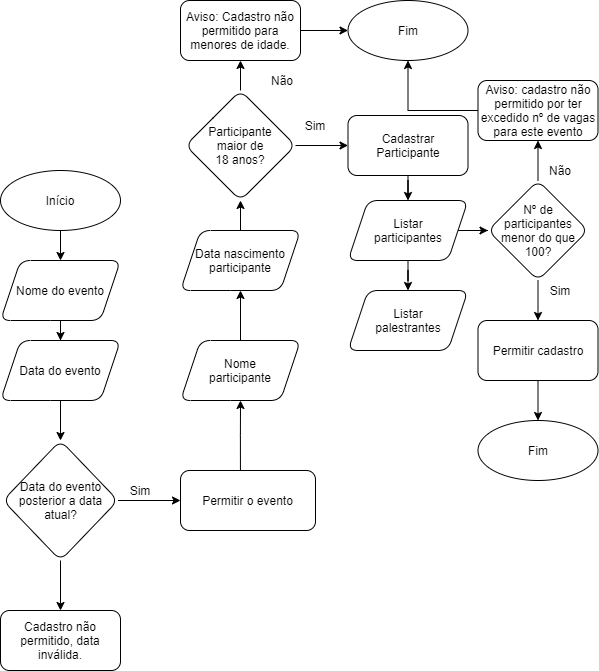

The diagram above was exported from draw.io. Its source (the exported page's mxGraphModel, read from the mxfile embedded in the PNG):
<mxGraphModel dx="828" dy="462" grid="1" gridSize="10" guides="1" tooltips="1" connect="1" arrows="1" fold="1" page="1" pageScale="1" pageWidth="827" pageHeight="1169" math="0" shadow="0">
  <root>
    <mxCell id="WIyWlLk6GJQsqaUBKTNV-0" />
    <mxCell id="WIyWlLk6GJQsqaUBKTNV-1" parent="WIyWlLk6GJQsqaUBKTNV-0" />
    <mxCell id="3FV-UpmjKZ0-qdDAkk3F-6" value="" style="edgeStyle=orthogonalEdgeStyle;rounded=0;orthogonalLoop=1;jettySize=auto;html=1;" parent="WIyWlLk6GJQsqaUBKTNV-1" source="3FV-UpmjKZ0-qdDAkk3F-0" target="3FV-UpmjKZ0-qdDAkk3F-5" edge="1">
      <mxGeometry relative="1" as="geometry" />
    </mxCell>
    <mxCell id="3FV-UpmjKZ0-qdDAkk3F-0" value="&lt;span&gt;Início&lt;/span&gt;" style="ellipse;whiteSpace=wrap;html=1;rounded=1;shadow=0;strokeWidth=1;glass=0;" parent="WIyWlLk6GJQsqaUBKTNV-1" vertex="1">
      <mxGeometry x="150" y="190" width="120" height="60" as="geometry" />
    </mxCell>
    <mxCell id="3FV-UpmjKZ0-qdDAkk3F-8" value="" style="edgeStyle=orthogonalEdgeStyle;rounded=0;orthogonalLoop=1;jettySize=auto;html=1;" parent="WIyWlLk6GJQsqaUBKTNV-1" source="3FV-UpmjKZ0-qdDAkk3F-5" target="3FV-UpmjKZ0-qdDAkk3F-7" edge="1">
      <mxGeometry relative="1" as="geometry" />
    </mxCell>
    <mxCell id="3FV-UpmjKZ0-qdDAkk3F-5" value="Nome do evento" style="shape=parallelogram;perimeter=parallelogramPerimeter;whiteSpace=wrap;html=1;fixedSize=1;rounded=1;shadow=0;strokeWidth=1;glass=0;" parent="WIyWlLk6GJQsqaUBKTNV-1" vertex="1">
      <mxGeometry x="150" y="280" width="120" height="60" as="geometry" />
    </mxCell>
    <mxCell id="3FV-UpmjKZ0-qdDAkk3F-10" value="" style="edgeStyle=orthogonalEdgeStyle;rounded=0;orthogonalLoop=1;jettySize=auto;html=1;" parent="WIyWlLk6GJQsqaUBKTNV-1" source="3FV-UpmjKZ0-qdDAkk3F-7" target="3FV-UpmjKZ0-qdDAkk3F-9" edge="1">
      <mxGeometry relative="1" as="geometry" />
    </mxCell>
    <mxCell id="3FV-UpmjKZ0-qdDAkk3F-7" value="Data do evento" style="shape=parallelogram;perimeter=parallelogramPerimeter;whiteSpace=wrap;html=1;fixedSize=1;rounded=1;shadow=0;strokeWidth=1;glass=0;" parent="WIyWlLk6GJQsqaUBKTNV-1" vertex="1">
      <mxGeometry x="150" y="360" width="120" height="60" as="geometry" />
    </mxCell>
    <mxCell id="3FV-UpmjKZ0-qdDAkk3F-13" value="" style="edgeStyle=orthogonalEdgeStyle;rounded=0;orthogonalLoop=1;jettySize=auto;html=1;" parent="WIyWlLk6GJQsqaUBKTNV-1" source="3FV-UpmjKZ0-qdDAkk3F-9" target="3FV-UpmjKZ0-qdDAkk3F-12" edge="1">
      <mxGeometry relative="1" as="geometry" />
    </mxCell>
    <mxCell id="3FV-UpmjKZ0-qdDAkk3F-16" value="" style="edgeStyle=orthogonalEdgeStyle;rounded=0;orthogonalLoop=1;jettySize=auto;html=1;" parent="WIyWlLk6GJQsqaUBKTNV-1" source="3FV-UpmjKZ0-qdDAkk3F-9" target="3FV-UpmjKZ0-qdDAkk3F-15" edge="1">
      <mxGeometry relative="1" as="geometry" />
    </mxCell>
    <mxCell id="3FV-UpmjKZ0-qdDAkk3F-9" value="Data do evento posterior a data atual?" style="rhombus;whiteSpace=wrap;html=1;rounded=1;shadow=0;strokeWidth=1;glass=0;" parent="WIyWlLk6GJQsqaUBKTNV-1" vertex="1">
      <mxGeometry x="152.5" y="460" width="115" height="120" as="geometry" />
    </mxCell>
    <mxCell id="3FV-UpmjKZ0-qdDAkk3F-21" value="" style="edgeStyle=orthogonalEdgeStyle;rounded=0;orthogonalLoop=1;jettySize=auto;html=1;exitX=0.444;exitY=0;exitDx=0;exitDy=0;exitPerimeter=0;" parent="WIyWlLk6GJQsqaUBKTNV-1" source="3FV-UpmjKZ0-qdDAkk3F-12" target="3FV-UpmjKZ0-qdDAkk3F-20" edge="1">
      <mxGeometry relative="1" as="geometry" />
    </mxCell>
    <mxCell id="3FV-UpmjKZ0-qdDAkk3F-12" value="Permitir o evento" style="whiteSpace=wrap;html=1;rounded=1;shadow=0;strokeWidth=1;glass=0;" parent="WIyWlLk6GJQsqaUBKTNV-1" vertex="1">
      <mxGeometry x="330" y="490" width="135" height="60" as="geometry" />
    </mxCell>
    <mxCell id="3FV-UpmjKZ0-qdDAkk3F-14" value="Sim" style="text;html=1;strokeColor=none;fillColor=none;align=center;verticalAlign=middle;whiteSpace=wrap;rounded=0;" parent="WIyWlLk6GJQsqaUBKTNV-1" vertex="1">
      <mxGeometry x="270" y="500" width="40" height="20" as="geometry" />
    </mxCell>
    <mxCell id="3FV-UpmjKZ0-qdDAkk3F-15" value="Cadastro não permitido, data inválida." style="whiteSpace=wrap;html=1;rounded=1;shadow=0;strokeWidth=1;glass=0;" parent="WIyWlLk6GJQsqaUBKTNV-1" vertex="1">
      <mxGeometry x="150" y="630" width="120" height="60" as="geometry" />
    </mxCell>
    <mxCell id="3FV-UpmjKZ0-qdDAkk3F-17" value="Não" style="text;html=1;strokeColor=none;fillColor=none;align=center;verticalAlign=middle;whiteSpace=wrap;rounded=0;" parent="WIyWlLk6GJQsqaUBKTNV-1" vertex="1">
      <mxGeometry x="411.5" y="90" width="40" height="20" as="geometry" />
    </mxCell>
    <mxCell id="3FV-UpmjKZ0-qdDAkk3F-43" value="" style="edgeStyle=orthogonalEdgeStyle;rounded=0;orthogonalLoop=1;jettySize=auto;html=1;" parent="WIyWlLk6GJQsqaUBKTNV-1" source="3FV-UpmjKZ0-qdDAkk3F-20" target="3FV-UpmjKZ0-qdDAkk3F-42" edge="1">
      <mxGeometry relative="1" as="geometry" />
    </mxCell>
    <mxCell id="3FV-UpmjKZ0-qdDAkk3F-20" value="Nome&lt;br&gt;participante" style="shape=parallelogram;perimeter=parallelogramPerimeter;whiteSpace=wrap;html=1;fixedSize=1;rounded=1;shadow=0;strokeWidth=1;glass=0;" parent="WIyWlLk6GJQsqaUBKTNV-1" vertex="1">
      <mxGeometry x="330" y="360" width="120" height="60" as="geometry" />
    </mxCell>
    <mxCell id="3FV-UpmjKZ0-qdDAkk3F-27" value="" style="edgeStyle=orthogonalEdgeStyle;rounded=0;orthogonalLoop=1;jettySize=auto;html=1;" parent="WIyWlLk6GJQsqaUBKTNV-1" source="3FV-UpmjKZ0-qdDAkk3F-24" target="3FV-UpmjKZ0-qdDAkk3F-26" edge="1">
      <mxGeometry relative="1" as="geometry" />
    </mxCell>
    <mxCell id="3FV-UpmjKZ0-qdDAkk3F-45" value="" style="edgeStyle=orthogonalEdgeStyle;rounded=0;orthogonalLoop=1;jettySize=auto;html=1;" parent="WIyWlLk6GJQsqaUBKTNV-1" source="3FV-UpmjKZ0-qdDAkk3F-24" target="3FV-UpmjKZ0-qdDAkk3F-28" edge="1">
      <mxGeometry relative="1" as="geometry" />
    </mxCell>
    <mxCell id="3FV-UpmjKZ0-qdDAkk3F-24" value="Participante&lt;br&gt;maior de&lt;br&gt;18 anos?" style="rhombus;whiteSpace=wrap;html=1;rounded=1;shadow=0;strokeWidth=1;glass=0;" parent="WIyWlLk6GJQsqaUBKTNV-1" vertex="1">
      <mxGeometry x="335" y="110" width="110" height="110" as="geometry" />
    </mxCell>
    <mxCell id="3FV-UpmjKZ0-qdDAkk3F-32" value="" style="edgeStyle=orthogonalEdgeStyle;rounded=0;orthogonalLoop=1;jettySize=auto;html=1;" parent="WIyWlLk6GJQsqaUBKTNV-1" source="3FV-UpmjKZ0-qdDAkk3F-26" target="3FV-UpmjKZ0-qdDAkk3F-31" edge="1">
      <mxGeometry relative="1" as="geometry" />
    </mxCell>
    <mxCell id="3FV-UpmjKZ0-qdDAkk3F-26" value="Cadastrar Participante" style="whiteSpace=wrap;html=1;rounded=1;shadow=0;strokeWidth=1;glass=0;" parent="WIyWlLk6GJQsqaUBKTNV-1" vertex="1">
      <mxGeometry x="497.5" y="135" width="120" height="60" as="geometry" />
    </mxCell>
    <mxCell id="3FV-UpmjKZ0-qdDAkk3F-53" value="" style="edgeStyle=orthogonalEdgeStyle;rounded=0;orthogonalLoop=1;jettySize=auto;html=1;" parent="WIyWlLk6GJQsqaUBKTNV-1" source="3FV-UpmjKZ0-qdDAkk3F-28" target="3FV-UpmjKZ0-qdDAkk3F-52" edge="1">
      <mxGeometry relative="1" as="geometry" />
    </mxCell>
    <mxCell id="3FV-UpmjKZ0-qdDAkk3F-28" value="Aviso: Cadastro não permitido para menores de idade." style="whiteSpace=wrap;html=1;rounded=1;shadow=0;strokeWidth=1;glass=0;" parent="WIyWlLk6GJQsqaUBKTNV-1" vertex="1">
      <mxGeometry x="330" y="20" width="120" height="60" as="geometry" />
    </mxCell>
    <mxCell id="3FV-UpmjKZ0-qdDAkk3F-30" value="Sim" style="text;html=1;strokeColor=none;fillColor=none;align=center;verticalAlign=middle;whiteSpace=wrap;rounded=0;" parent="WIyWlLk6GJQsqaUBKTNV-1" vertex="1">
      <mxGeometry x="445" y="135" width="40" height="20" as="geometry" />
    </mxCell>
    <mxCell id="3FV-UpmjKZ0-qdDAkk3F-34" value="" style="edgeStyle=orthogonalEdgeStyle;rounded=0;orthogonalLoop=1;jettySize=auto;html=1;" parent="WIyWlLk6GJQsqaUBKTNV-1" source="3FV-UpmjKZ0-qdDAkk3F-31" target="3FV-UpmjKZ0-qdDAkk3F-33" edge="1">
      <mxGeometry relative="1" as="geometry" />
    </mxCell>
    <mxCell id="3FV-UpmjKZ0-qdDAkk3F-36" value="" style="edgeStyle=orthogonalEdgeStyle;rounded=0;orthogonalLoop=1;jettySize=auto;html=1;" parent="WIyWlLk6GJQsqaUBKTNV-1" source="3FV-UpmjKZ0-qdDAkk3F-31" target="3FV-UpmjKZ0-qdDAkk3F-35" edge="1">
      <mxGeometry relative="1" as="geometry" />
    </mxCell>
    <mxCell id="3FV-UpmjKZ0-qdDAkk3F-31" value="Listar&lt;br&gt;participantes" style="shape=parallelogram;perimeter=parallelogramPerimeter;whiteSpace=wrap;html=1;fixedSize=1;rounded=1;shadow=0;strokeWidth=1;glass=0;" parent="WIyWlLk6GJQsqaUBKTNV-1" vertex="1">
      <mxGeometry x="497.5" y="220" width="120" height="60" as="geometry" />
    </mxCell>
    <mxCell id="3FV-UpmjKZ0-qdDAkk3F-33" value="Listar&lt;br&gt;palestrantes" style="shape=parallelogram;perimeter=parallelogramPerimeter;whiteSpace=wrap;html=1;fixedSize=1;rounded=1;shadow=0;strokeWidth=1;glass=0;" parent="WIyWlLk6GJQsqaUBKTNV-1" vertex="1">
      <mxGeometry x="497.5" y="310" width="120" height="60" as="geometry" />
    </mxCell>
    <mxCell id="3FV-UpmjKZ0-qdDAkk3F-38" value="" style="edgeStyle=orthogonalEdgeStyle;rounded=0;orthogonalLoop=1;jettySize=auto;html=1;" parent="WIyWlLk6GJQsqaUBKTNV-1" source="3FV-UpmjKZ0-qdDAkk3F-35" target="3FV-UpmjKZ0-qdDAkk3F-37" edge="1">
      <mxGeometry relative="1" as="geometry" />
    </mxCell>
    <mxCell id="3FV-UpmjKZ0-qdDAkk3F-48" value="" style="edgeStyle=orthogonalEdgeStyle;rounded=0;orthogonalLoop=1;jettySize=auto;html=1;" parent="WIyWlLk6GJQsqaUBKTNV-1" source="3FV-UpmjKZ0-qdDAkk3F-35" target="3FV-UpmjKZ0-qdDAkk3F-47" edge="1">
      <mxGeometry relative="1" as="geometry" />
    </mxCell>
    <mxCell id="3FV-UpmjKZ0-qdDAkk3F-35" value="Nº de participantes menor do que 100?" style="rhombus;whiteSpace=wrap;html=1;rounded=1;shadow=0;strokeWidth=1;glass=0;" parent="WIyWlLk6GJQsqaUBKTNV-1" vertex="1">
      <mxGeometry x="637.5" y="200" width="100" height="100" as="geometry" />
    </mxCell>
    <mxCell id="3FV-UpmjKZ0-qdDAkk3F-51" value="" style="edgeStyle=orthogonalEdgeStyle;rounded=0;orthogonalLoop=1;jettySize=auto;html=1;" parent="WIyWlLk6GJQsqaUBKTNV-1" source="3FV-UpmjKZ0-qdDAkk3F-37" target="3FV-UpmjKZ0-qdDAkk3F-50" edge="1">
      <mxGeometry relative="1" as="geometry" />
    </mxCell>
    <mxCell id="3FV-UpmjKZ0-qdDAkk3F-37" value="Permitir cadastro" style="whiteSpace=wrap;html=1;rounded=1;shadow=0;strokeWidth=1;glass=0;" parent="WIyWlLk6GJQsqaUBKTNV-1" vertex="1">
      <mxGeometry x="627.5" y="340" width="120" height="60" as="geometry" />
    </mxCell>
    <mxCell id="3FV-UpmjKZ0-qdDAkk3F-44" value="" style="edgeStyle=orthogonalEdgeStyle;rounded=0;orthogonalLoop=1;jettySize=auto;html=1;" parent="WIyWlLk6GJQsqaUBKTNV-1" source="3FV-UpmjKZ0-qdDAkk3F-42" target="3FV-UpmjKZ0-qdDAkk3F-24" edge="1">
      <mxGeometry relative="1" as="geometry" />
    </mxCell>
    <mxCell id="3FV-UpmjKZ0-qdDAkk3F-42" value="Data nascimento&lt;br&gt;participante" style="shape=parallelogram;perimeter=parallelogramPerimeter;whiteSpace=wrap;html=1;fixedSize=1;rounded=1;shadow=0;strokeWidth=1;glass=0;" parent="WIyWlLk6GJQsqaUBKTNV-1" vertex="1">
      <mxGeometry x="330" y="250" width="120" height="60" as="geometry" />
    </mxCell>
    <mxCell id="3FV-UpmjKZ0-qdDAkk3F-46" value="Sim" style="text;html=1;strokeColor=none;fillColor=none;align=center;verticalAlign=middle;whiteSpace=wrap;rounded=0;" parent="WIyWlLk6GJQsqaUBKTNV-1" vertex="1">
      <mxGeometry x="690" y="300" width="40" height="20" as="geometry" />
    </mxCell>
    <mxCell id="3FV-UpmjKZ0-qdDAkk3F-55" style="edgeStyle=orthogonalEdgeStyle;rounded=0;orthogonalLoop=1;jettySize=auto;html=1;" parent="WIyWlLk6GJQsqaUBKTNV-1" source="3FV-UpmjKZ0-qdDAkk3F-47" target="3FV-UpmjKZ0-qdDAkk3F-52" edge="1">
      <mxGeometry relative="1" as="geometry" />
    </mxCell>
    <mxCell id="3FV-UpmjKZ0-qdDAkk3F-47" value="Aviso: cadastro não permitido por ter excedido nº de vagas&lt;br&gt;para este evento" style="whiteSpace=wrap;html=1;rounded=1;shadow=0;strokeWidth=1;glass=0;" parent="WIyWlLk6GJQsqaUBKTNV-1" vertex="1">
      <mxGeometry x="627.5" y="100" width="120" height="60" as="geometry" />
    </mxCell>
    <mxCell id="3FV-UpmjKZ0-qdDAkk3F-49" value="Não" style="text;html=1;strokeColor=none;fillColor=none;align=center;verticalAlign=middle;whiteSpace=wrap;rounded=0;" parent="WIyWlLk6GJQsqaUBKTNV-1" vertex="1">
      <mxGeometry x="690" y="180" width="40" height="20" as="geometry" />
    </mxCell>
    <mxCell id="3FV-UpmjKZ0-qdDAkk3F-50" value="Fim" style="ellipse;whiteSpace=wrap;html=1;rounded=1;shadow=0;strokeWidth=1;glass=0;" parent="WIyWlLk6GJQsqaUBKTNV-1" vertex="1">
      <mxGeometry x="627.5" y="440" width="120" height="60" as="geometry" />
    </mxCell>
    <mxCell id="3FV-UpmjKZ0-qdDAkk3F-52" value="Fim" style="ellipse;whiteSpace=wrap;html=1;rounded=1;shadow=0;strokeWidth=1;glass=0;" parent="WIyWlLk6GJQsqaUBKTNV-1" vertex="1">
      <mxGeometry x="497.5" y="20" width="120" height="60" as="geometry" />
    </mxCell>
  </root>
</mxGraphModel>